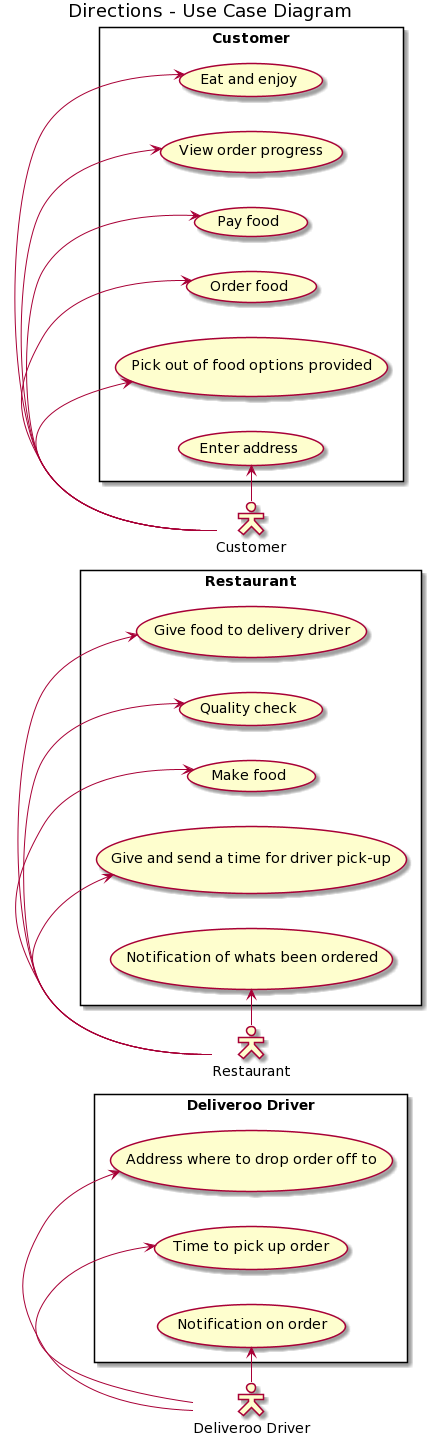

The diagram above was rendered by PlantUML. Its source (embedded in the PNG):
@startuml
skinparam actorStyle Hollow 
left to right direction
title Directions - Use Case Diagram

actor :Customer: as C
actor :Deliveroo Driver: as DD
actor :Restaurant: as R

rectangle "Deliveroo Driver"{
DD -> (Address where to drop order off to)
DD -> (Time to pick up order)
DD -> (Notification on order)
}

rectangle "Restaurant"{
R -> (Give food to delivery driver)
R -> (Quality check)
R -> (Make food)
R -> (Give and send a time for driver pick-up)
R -> (Notification of whats been ordered)
}

rectangle "Customer"{
C -> (Eat and enjoy)
C -> (View order progress)
C -> (Pay food)
C -> (Order food)
C -> (Pick out of food options provided)
C -> (Enter address)
}
@enduml